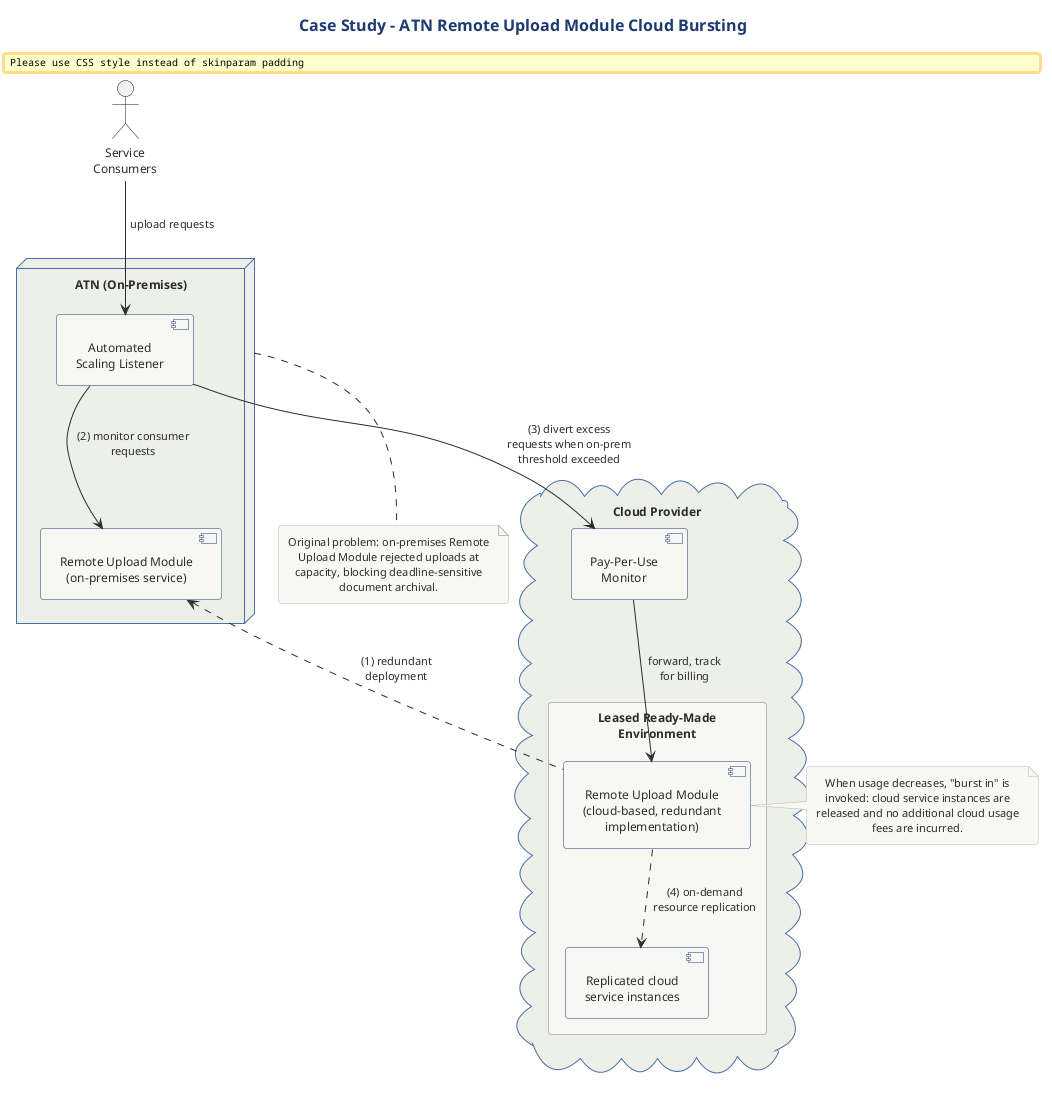

The diagram above was rendered by PlantUML. Its source (embedded in the PNG):
@startuml
title Case Study - ATN Remote Upload Module Cloud Bursting

!include ../../../../../../tooling/styles/plantuml/structural/deployment-diagram-style.iuml

actor "Service\nConsumers" as SC

node "ATN (On-Premises)" as ATN {
  component "Remote Upload Module\n(on-premises service)" as RUM_OP
  component "Automated\nScaling Listener" as ASL
}

cloud "Cloud Provider" as Cloud {
  package "Leased Ready-Made\nEnvironment" as RME {
    component "Remote Upload Module\n(cloud-based, redundant\nimplementation)" as RUM_CL
    component "Replicated cloud\nservice instances" as RUM_REP
  }
  component "Pay-Per-Use\nMonitor" as PPM
}

SC --> ASL : upload requests
ASL --> RUM_OP : (2) monitor consumer\nrequests
RUM_OP <.. RUM_CL : (1) redundant\ndeployment

ASL --> PPM : (3) divert excess\nrequests when on-prem\nthreshold exceeded
PPM --> RUM_CL : forward, track\nfor billing
RUM_CL ..> RUM_REP : (4) on-demand\nresource replication

note right of RUM_CL
  When usage decreases, "burst in" is
  invoked: cloud service instances are
  released and no additional cloud usage
  fees are incurred.
end note

note bottom of ATN
  Original problem: on-premises Remote
  Upload Module rejected uploads at
  capacity, blocking deadline-sensitive
  document archival.
end note

@enduml